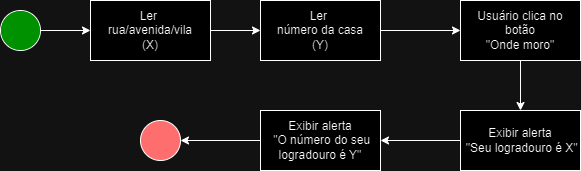

The diagram above was exported from draw.io. Its source (the exported page's mxGraphModel, read from the mxfile embedded in the PNG):
<mxGraphModel dx="1249" dy="542" grid="1" gridSize="10" guides="1" tooltips="1" connect="1" arrows="1" fold="1" page="1" pageScale="1" pageWidth="827" pageHeight="1169" math="0" shadow="0">
  <root>
    <mxCell id="0" />
    <mxCell id="1" parent="0" />
    <mxCell id="JipHVbZSNQpQe3CONmD4-4" style="edgeStyle=orthogonalEdgeStyle;rounded=0;orthogonalLoop=1;jettySize=auto;html=1;entryX=0;entryY=0.5;entryDx=0;entryDy=0;" parent="1" source="JipHVbZSNQpQe3CONmD4-1" target="JipHVbZSNQpQe3CONmD4-3" edge="1">
      <mxGeometry relative="1" as="geometry" />
    </mxCell>
    <mxCell id="JipHVbZSNQpQe3CONmD4-1" value="" style="ellipse;whiteSpace=wrap;html=1;aspect=fixed;fillColor=#00FF00;" parent="1" vertex="1">
      <mxGeometry x="80" y="80" width="40" height="40" as="geometry" />
    </mxCell>
    <mxCell id="JipHVbZSNQpQe3CONmD4-2" value="" style="ellipse;whiteSpace=wrap;html=1;aspect=fixed;fillColor=#FF4040;" parent="1" vertex="1">
      <mxGeometry x="220" y="190" width="40" height="40" as="geometry" />
    </mxCell>
    <mxCell id="JipHVbZSNQpQe3CONmD4-6" value="" style="edgeStyle=orthogonalEdgeStyle;rounded=0;orthogonalLoop=1;jettySize=auto;html=1;" parent="1" source="JipHVbZSNQpQe3CONmD4-3" target="JipHVbZSNQpQe3CONmD4-5" edge="1">
      <mxGeometry relative="1" as="geometry" />
    </mxCell>
    <mxCell id="JipHVbZSNQpQe3CONmD4-3" value="Ler&amp;nbsp;&lt;br&gt;rua/avenida/vila&lt;br&gt;(X)" style="rounded=0;whiteSpace=wrap;html=1;" parent="1" vertex="1">
      <mxGeometry x="170" y="70" width="120" height="60" as="geometry" />
    </mxCell>
    <mxCell id="JipHVbZSNQpQe3CONmD4-9" value="" style="edgeStyle=orthogonalEdgeStyle;rounded=0;orthogonalLoop=1;jettySize=auto;html=1;" parent="1" source="JipHVbZSNQpQe3CONmD4-5" target="JipHVbZSNQpQe3CONmD4-8" edge="1">
      <mxGeometry relative="1" as="geometry" />
    </mxCell>
    <mxCell id="JipHVbZSNQpQe3CONmD4-5" value="Ler&amp;nbsp;&lt;br&gt;número da casa&lt;br&gt;(Y)" style="rounded=0;whiteSpace=wrap;html=1;" parent="1" vertex="1">
      <mxGeometry x="340" y="70" width="120" height="60" as="geometry" />
    </mxCell>
    <mxCell id="JipHVbZSNQpQe3CONmD4-11" value="" style="edgeStyle=orthogonalEdgeStyle;rounded=0;orthogonalLoop=1;jettySize=auto;html=1;" parent="1" source="JipHVbZSNQpQe3CONmD4-8" target="JipHVbZSNQpQe3CONmD4-10" edge="1">
      <mxGeometry relative="1" as="geometry" />
    </mxCell>
    <mxCell id="JipHVbZSNQpQe3CONmD4-8" value="Usuário clica no botão &lt;br&gt;&quot;Onde moro&quot;" style="whiteSpace=wrap;html=1;rounded=0;" parent="1" vertex="1">
      <mxGeometry x="540" y="70" width="120" height="60" as="geometry" />
    </mxCell>
    <mxCell id="JipHVbZSNQpQe3CONmD4-13" value="" style="edgeStyle=orthogonalEdgeStyle;rounded=0;orthogonalLoop=1;jettySize=auto;html=1;" parent="1" source="JipHVbZSNQpQe3CONmD4-10" target="JipHVbZSNQpQe3CONmD4-12" edge="1">
      <mxGeometry relative="1" as="geometry" />
    </mxCell>
    <mxCell id="JipHVbZSNQpQe3CONmD4-10" value="Exibir alerta&lt;br&gt;&amp;nbsp;&quot;Seu logradouro é X&quot;" style="whiteSpace=wrap;html=1;rounded=0;" parent="1" vertex="1">
      <mxGeometry x="540" y="180" width="120" height="60" as="geometry" />
    </mxCell>
    <mxCell id="JipHVbZSNQpQe3CONmD4-14" style="edgeStyle=orthogonalEdgeStyle;rounded=0;orthogonalLoop=1;jettySize=auto;html=1;entryX=1;entryY=0.5;entryDx=0;entryDy=0;" parent="1" source="JipHVbZSNQpQe3CONmD4-12" target="JipHVbZSNQpQe3CONmD4-2" edge="1">
      <mxGeometry relative="1" as="geometry" />
    </mxCell>
    <mxCell id="JipHVbZSNQpQe3CONmD4-12" value="Exibir alerta&lt;br&gt;&amp;nbsp;&quot;O número do seu logradouro é Y&quot;" style="whiteSpace=wrap;html=1;rounded=0;" parent="1" vertex="1">
      <mxGeometry x="340" y="180" width="120" height="60" as="geometry" />
    </mxCell>
  </root>
</mxGraphModel>